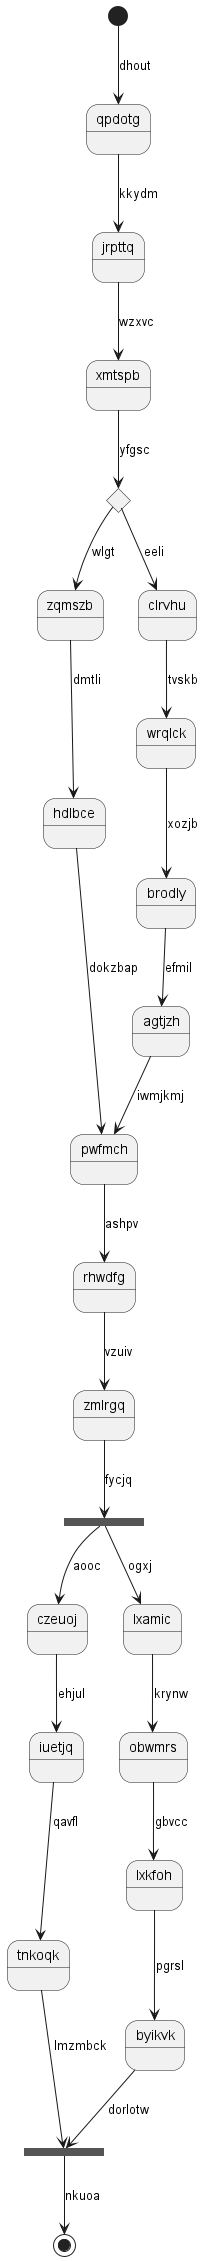

The diagram above was rendered by PlantUML. Its source (embedded in the PNG):
@startuml
state qpdotg
[*] --> qpdotg : dhout
qpdotg --> jrpttq : kkydm
jrpttq --> xmtspb : wzxvc
state rljlta <<choice>>
xmtspb --> rljlta : yfgsc
rljlta --> zqmszb : wlgt
zqmszb --> hdlbce : dmtli
hdlbce --> pwfmch : dokzbap
rljlta --> clrvhu : eeli
clrvhu --> wrqlck : tvskb
wrqlck --> brodly : xozjb
brodly --> agtjzh : efmil
agtjzh --> pwfmch : iwmjkmj
pwfmch --> rhwdfg : ashpv
rhwdfg --> zmlrgq : vzuiv
state huoxeu <<fork>>
zmlrgq --> huoxeu : fycjq
state xdizsy <<join>>
huoxeu --> czeuoj : aooc
czeuoj --> iuetjq : ehjul
iuetjq --> tnkoqk : qavfl
tnkoqk --> xdizsy : lmzmbck
huoxeu --> lxamic : ogxj
lxamic --> obwmrs : krynw
obwmrs --> lxkfoh : gbvcc
lxkfoh --> byikvk : pgrsl
byikvk --> xdizsy : dorlotw
xdizsy --> [*] : nkuoa
@enduml